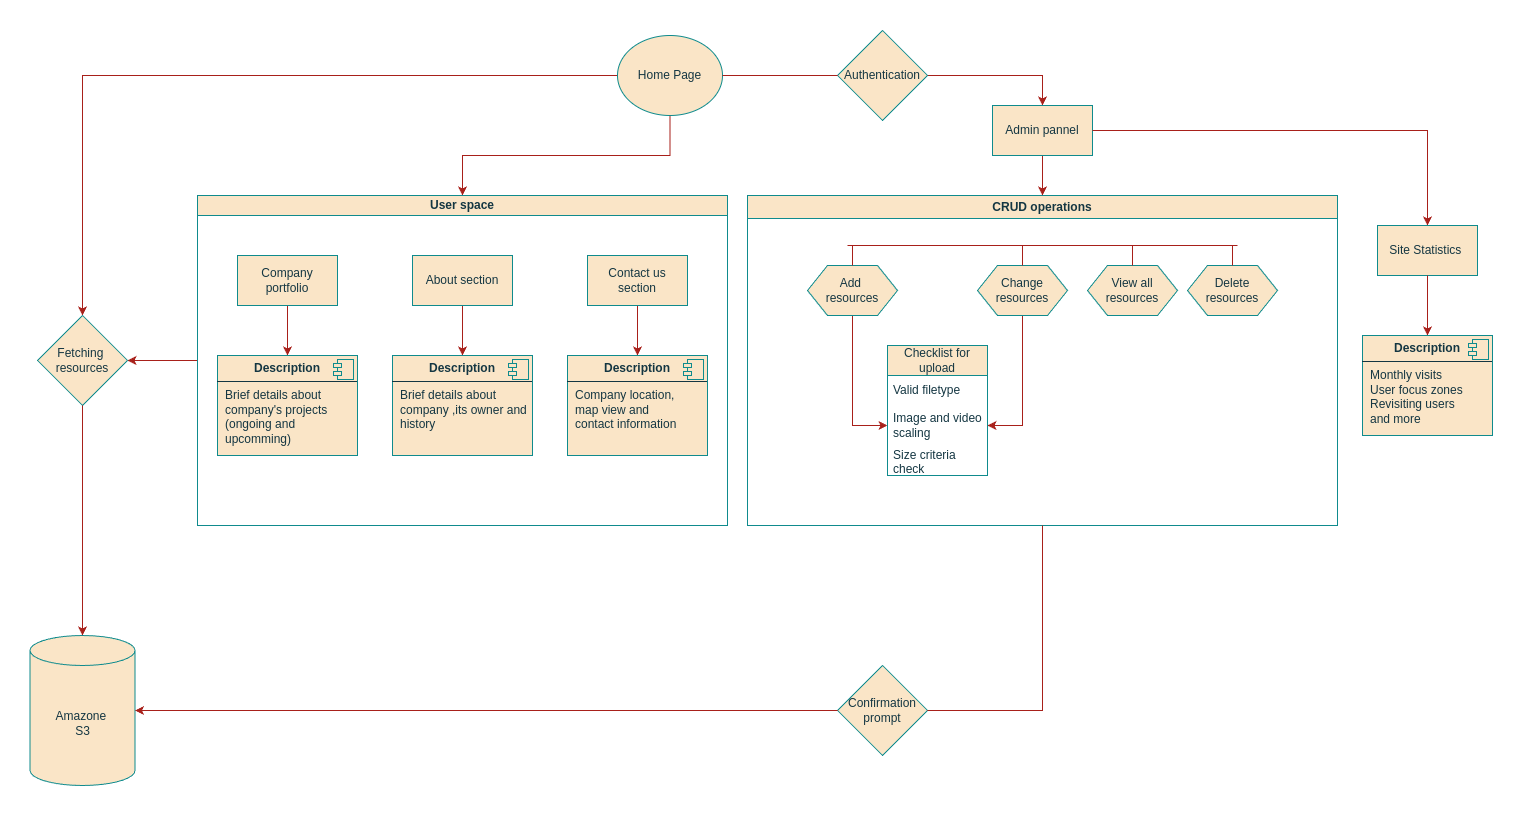

The diagram above was exported from draw.io. Its source (the exported page's mxGraphModel, read from the mxfile embedded in the PNG):
<mxGraphModel dx="2517" dy="980" grid="1" gridSize="10" guides="1" tooltips="1" connect="1" arrows="1" fold="1" page="1" pageScale="1" pageWidth="850" pageHeight="1100" math="0" shadow="0">
  <root>
    <mxCell id="0" />
    <mxCell id="1" parent="0" />
    <mxCell id="WdXDXlBaNEhTkHuOhPN1-35" style="edgeStyle=orthogonalEdgeStyle;rounded=0;orthogonalLoop=1;jettySize=auto;html=1;labelBackgroundColor=none;strokeColor=#A8201A;fontColor=default;" edge="1" parent="1" source="WdXDXlBaNEhTkHuOhPN1-1" target="WdXDXlBaNEhTkHuOhPN1-27">
      <mxGeometry relative="1" as="geometry" />
    </mxCell>
    <mxCell id="WdXDXlBaNEhTkHuOhPN1-47" style="edgeStyle=orthogonalEdgeStyle;rounded=0;orthogonalLoop=1;jettySize=auto;html=1;entryX=0.5;entryY=0;entryDx=0;entryDy=0;labelBackgroundColor=none;strokeColor=#A8201A;fontColor=default;" edge="1" parent="1" source="WdXDXlBaNEhTkHuOhPN1-1" target="WdXDXlBaNEhTkHuOhPN1-46">
      <mxGeometry relative="1" as="geometry" />
    </mxCell>
    <mxCell id="WdXDXlBaNEhTkHuOhPN1-128" style="edgeStyle=orthogonalEdgeStyle;rounded=0;orthogonalLoop=1;jettySize=auto;html=1;entryX=0.5;entryY=0;entryDx=0;entryDy=0;labelBackgroundColor=none;strokeColor=#A8201A;fontColor=default;" edge="1" parent="1" source="WdXDXlBaNEhTkHuOhPN1-129" target="WdXDXlBaNEhTkHuOhPN1-38">
      <mxGeometry relative="1" as="geometry" />
    </mxCell>
    <mxCell id="WdXDXlBaNEhTkHuOhPN1-1" value="Home Page" style="ellipse;whiteSpace=wrap;html=1;fillColor=#FAE5C7;strokeColor=#0F8B8D;labelBackgroundColor=none;fontColor=#143642;rounded=0;" vertex="1" parent="1">
      <mxGeometry x="490" y="20" width="105" height="80" as="geometry" />
    </mxCell>
    <mxCell id="WdXDXlBaNEhTkHuOhPN1-3" value="Amazone&amp;nbsp;&lt;div&gt;S3&lt;/div&gt;" style="shape=cylinder3;whiteSpace=wrap;html=1;boundedLbl=1;backgroundOutline=1;size=15;labelBackgroundColor=none;fillColor=#FAE5C7;strokeColor=#0F8B8D;fontColor=#143642;rounded=0;" vertex="1" parent="1">
      <mxGeometry x="-97.5" y="620" width="105" height="150" as="geometry" />
    </mxCell>
    <mxCell id="WdXDXlBaNEhTkHuOhPN1-50" style="edgeStyle=orthogonalEdgeStyle;rounded=0;orthogonalLoop=1;jettySize=auto;html=1;labelBackgroundColor=none;strokeColor=#A8201A;fontColor=default;" edge="1" parent="1" source="WdXDXlBaNEhTkHuOhPN1-27" target="WdXDXlBaNEhTkHuOhPN1-46">
      <mxGeometry relative="1" as="geometry" />
    </mxCell>
    <mxCell id="WdXDXlBaNEhTkHuOhPN1-27" value="User space" style="swimlane;whiteSpace=wrap;html=1;startSize=20;labelBackgroundColor=none;fillColor=#FAE5C7;strokeColor=#0F8B8D;fontColor=#143642;rounded=0;" vertex="1" parent="1">
      <mxGeometry x="70" y="180" width="530" height="330" as="geometry" />
    </mxCell>
    <mxCell id="WdXDXlBaNEhTkHuOhPN1-82" value="" style="edgeStyle=orthogonalEdgeStyle;rounded=0;orthogonalLoop=1;jettySize=auto;html=1;labelBackgroundColor=none;strokeColor=#A8201A;fontColor=default;" edge="1" parent="WdXDXlBaNEhTkHuOhPN1-27" source="WdXDXlBaNEhTkHuOhPN1-29" target="WdXDXlBaNEhTkHuOhPN1-79">
      <mxGeometry relative="1" as="geometry" />
    </mxCell>
    <mxCell id="WdXDXlBaNEhTkHuOhPN1-29" value="Company&lt;div&gt;portfolio&lt;/div&gt;" style="rounded=0;whiteSpace=wrap;html=1;labelBackgroundColor=none;fillColor=#FAE5C7;strokeColor=#0F8B8D;fontColor=#143642;" vertex="1" parent="WdXDXlBaNEhTkHuOhPN1-27">
      <mxGeometry x="40" y="60" width="100" height="50" as="geometry" />
    </mxCell>
    <mxCell id="WdXDXlBaNEhTkHuOhPN1-78" style="edgeStyle=orthogonalEdgeStyle;rounded=0;orthogonalLoop=1;jettySize=auto;html=1;labelBackgroundColor=none;strokeColor=#A8201A;fontColor=default;" edge="1" parent="WdXDXlBaNEhTkHuOhPN1-27" source="WdXDXlBaNEhTkHuOhPN1-33" target="WdXDXlBaNEhTkHuOhPN1-69">
      <mxGeometry relative="1" as="geometry" />
    </mxCell>
    <mxCell id="WdXDXlBaNEhTkHuOhPN1-33" value="About section" style="rounded=0;whiteSpace=wrap;html=1;labelBackgroundColor=none;fillColor=#FAE5C7;strokeColor=#0F8B8D;fontColor=#143642;" vertex="1" parent="WdXDXlBaNEhTkHuOhPN1-27">
      <mxGeometry x="215" y="60" width="100" height="50" as="geometry" />
    </mxCell>
    <mxCell id="WdXDXlBaNEhTkHuOhPN1-81" value="" style="edgeStyle=orthogonalEdgeStyle;rounded=0;orthogonalLoop=1;jettySize=auto;html=1;labelBackgroundColor=none;strokeColor=#A8201A;fontColor=default;" edge="1" parent="WdXDXlBaNEhTkHuOhPN1-27" source="WdXDXlBaNEhTkHuOhPN1-34" target="WdXDXlBaNEhTkHuOhPN1-76">
      <mxGeometry relative="1" as="geometry" />
    </mxCell>
    <mxCell id="WdXDXlBaNEhTkHuOhPN1-34" value="Contact us&lt;div&gt;section&lt;/div&gt;" style="rounded=0;whiteSpace=wrap;html=1;labelBackgroundColor=none;fillColor=#FAE5C7;strokeColor=#0F8B8D;fontColor=#143642;" vertex="1" parent="WdXDXlBaNEhTkHuOhPN1-27">
      <mxGeometry x="390" y="60" width="100" height="50" as="geometry" />
    </mxCell>
    <mxCell id="WdXDXlBaNEhTkHuOhPN1-69" value="&lt;p style=&quot;margin:0px;margin-top:6px;text-align:center;&quot;&gt;&lt;b&gt;Description&lt;/b&gt;&lt;/p&gt;&lt;hr size=&quot;1&quot; style=&quot;border-style:solid;&quot;&gt;&lt;p style=&quot;margin:0px;margin-left:8px;&quot;&gt;Brief details about company ,its owner and history&lt;/p&gt;" style="align=left;overflow=fill;html=1;dropTarget=0;whiteSpace=wrap;labelBackgroundColor=none;fillColor=#FAE5C7;strokeColor=#0F8B8D;fontColor=#143642;rounded=0;" vertex="1" parent="WdXDXlBaNEhTkHuOhPN1-27">
      <mxGeometry x="195" y="160" width="140" height="100" as="geometry" />
    </mxCell>
    <mxCell id="WdXDXlBaNEhTkHuOhPN1-70" value="" style="shape=component;jettyWidth=8;jettyHeight=4;labelBackgroundColor=none;fillColor=#FAE5C7;strokeColor=#0F8B8D;fontColor=#143642;rounded=0;" vertex="1" parent="WdXDXlBaNEhTkHuOhPN1-69">
      <mxGeometry x="1" width="20" height="20" relative="1" as="geometry">
        <mxPoint x="-24" y="4" as="offset" />
      </mxGeometry>
    </mxCell>
    <mxCell id="WdXDXlBaNEhTkHuOhPN1-76" value="&lt;p style=&quot;margin:0px;margin-top:6px;text-align:center;&quot;&gt;&lt;b&gt;Description&lt;/b&gt;&lt;/p&gt;&lt;hr size=&quot;1&quot; style=&quot;border-style:solid;&quot;&gt;&lt;p style=&quot;margin:0px;margin-left:8px;&quot;&gt;Company location,&lt;/p&gt;&lt;p style=&quot;margin:0px;margin-left:8px;&quot;&gt;map view and&lt;/p&gt;&lt;p style=&quot;margin:0px;margin-left:8px;&quot;&gt;contact information&lt;/p&gt;" style="align=left;overflow=fill;html=1;dropTarget=0;whiteSpace=wrap;labelBackgroundColor=none;fillColor=#FAE5C7;strokeColor=#0F8B8D;fontColor=#143642;rounded=0;" vertex="1" parent="WdXDXlBaNEhTkHuOhPN1-27">
      <mxGeometry x="370" y="160" width="140" height="100" as="geometry" />
    </mxCell>
    <mxCell id="WdXDXlBaNEhTkHuOhPN1-77" value="" style="shape=component;jettyWidth=8;jettyHeight=4;labelBackgroundColor=none;fillColor=#FAE5C7;strokeColor=#0F8B8D;fontColor=#143642;rounded=0;" vertex="1" parent="WdXDXlBaNEhTkHuOhPN1-76">
      <mxGeometry x="1" width="20" height="20" relative="1" as="geometry">
        <mxPoint x="-24" y="4" as="offset" />
      </mxGeometry>
    </mxCell>
    <mxCell id="WdXDXlBaNEhTkHuOhPN1-79" value="&lt;p style=&quot;margin:0px;margin-top:6px;text-align:center;&quot;&gt;&lt;b&gt;Description&lt;/b&gt;&lt;/p&gt;&lt;hr size=&quot;1&quot; style=&quot;border-style:solid;&quot;&gt;&lt;p style=&quot;margin:0px;margin-left:8px;&quot;&gt;Brief details about company's projects&amp;nbsp;&lt;/p&gt;&lt;p style=&quot;margin:0px;margin-left:8px;&quot;&gt;(ongoing and upcomming)&lt;/p&gt;" style="align=left;overflow=fill;html=1;dropTarget=0;whiteSpace=wrap;labelBackgroundColor=none;fillColor=#FAE5C7;strokeColor=#0F8B8D;fontColor=#143642;rounded=0;" vertex="1" parent="WdXDXlBaNEhTkHuOhPN1-27">
      <mxGeometry x="20" y="160" width="140" height="100" as="geometry" />
    </mxCell>
    <mxCell id="WdXDXlBaNEhTkHuOhPN1-80" value="" style="shape=component;jettyWidth=8;jettyHeight=4;labelBackgroundColor=none;fillColor=#FAE5C7;strokeColor=#0F8B8D;fontColor=#143642;rounded=0;" vertex="1" parent="WdXDXlBaNEhTkHuOhPN1-79">
      <mxGeometry x="1" width="20" height="20" relative="1" as="geometry">
        <mxPoint x="-24" y="4" as="offset" />
      </mxGeometry>
    </mxCell>
    <mxCell id="WdXDXlBaNEhTkHuOhPN1-36" value="CRUD operations" style="swimlane;whiteSpace=wrap;html=1;labelBackgroundColor=none;fillColor=#FAE5C7;strokeColor=#0F8B8D;fontColor=#143642;rounded=0;" vertex="1" parent="1">
      <mxGeometry x="620" y="180" width="590" height="330" as="geometry" />
    </mxCell>
    <mxCell id="WdXDXlBaNEhTkHuOhPN1-113" style="edgeStyle=orthogonalEdgeStyle;rounded=0;orthogonalLoop=1;jettySize=auto;html=1;entryX=0;entryY=0.5;entryDx=0;entryDy=0;labelBackgroundColor=none;strokeColor=#A8201A;fontColor=default;" edge="1" parent="WdXDXlBaNEhTkHuOhPN1-36" source="WdXDXlBaNEhTkHuOhPN1-86" target="WdXDXlBaNEhTkHuOhPN1-101">
      <mxGeometry relative="1" as="geometry" />
    </mxCell>
    <mxCell id="WdXDXlBaNEhTkHuOhPN1-86" value="Add&amp;nbsp;&lt;div&gt;r&lt;span style=&quot;background-color: initial;&quot;&gt;esources&lt;/span&gt;&lt;/div&gt;" style="shape=hexagon;perimeter=hexagonPerimeter2;whiteSpace=wrap;html=1;fixedSize=1;labelBackgroundColor=none;fillColor=#FAE5C7;strokeColor=#0F8B8D;fontColor=#143642;rounded=0;" vertex="1" parent="WdXDXlBaNEhTkHuOhPN1-36">
      <mxGeometry x="60" y="70" width="90" height="50" as="geometry" />
    </mxCell>
    <mxCell id="WdXDXlBaNEhTkHuOhPN1-114" style="edgeStyle=orthogonalEdgeStyle;rounded=0;orthogonalLoop=1;jettySize=auto;html=1;entryX=1;entryY=0.5;entryDx=0;entryDy=0;labelBackgroundColor=none;strokeColor=#A8201A;fontColor=default;" edge="1" parent="WdXDXlBaNEhTkHuOhPN1-36" source="WdXDXlBaNEhTkHuOhPN1-87" target="WdXDXlBaNEhTkHuOhPN1-101">
      <mxGeometry relative="1" as="geometry" />
    </mxCell>
    <mxCell id="WdXDXlBaNEhTkHuOhPN1-87" value="Change&lt;div&gt;resources&lt;/div&gt;" style="shape=hexagon;perimeter=hexagonPerimeter2;whiteSpace=wrap;html=1;fixedSize=1;labelBackgroundColor=none;fillColor=#FAE5C7;strokeColor=#0F8B8D;fontColor=#143642;rounded=0;" vertex="1" parent="WdXDXlBaNEhTkHuOhPN1-36">
      <mxGeometry x="230" y="70" width="90" height="50" as="geometry" />
    </mxCell>
    <mxCell id="WdXDXlBaNEhTkHuOhPN1-89" value="View all resources" style="shape=hexagon;perimeter=hexagonPerimeter2;whiteSpace=wrap;html=1;fixedSize=1;labelBackgroundColor=none;fillColor=#FAE5C7;strokeColor=#0F8B8D;fontColor=#143642;rounded=0;" vertex="1" parent="WdXDXlBaNEhTkHuOhPN1-36">
      <mxGeometry x="340" y="70" width="90" height="50" as="geometry" />
    </mxCell>
    <mxCell id="WdXDXlBaNEhTkHuOhPN1-90" value="Delete resources" style="shape=hexagon;perimeter=hexagonPerimeter2;whiteSpace=wrap;html=1;fixedSize=1;labelBackgroundColor=none;fillColor=#FAE5C7;strokeColor=#0F8B8D;fontColor=#143642;rounded=0;" vertex="1" parent="WdXDXlBaNEhTkHuOhPN1-36">
      <mxGeometry x="440" y="70" width="90" height="50" as="geometry" />
    </mxCell>
    <mxCell id="WdXDXlBaNEhTkHuOhPN1-91" value="" style="endArrow=none;html=1;rounded=0;labelBackgroundColor=none;strokeColor=#A8201A;fontColor=default;" edge="1" parent="WdXDXlBaNEhTkHuOhPN1-36">
      <mxGeometry width="50" height="50" relative="1" as="geometry">
        <mxPoint x="100" y="50" as="sourcePoint" />
        <mxPoint x="490" y="50" as="targetPoint" />
      </mxGeometry>
    </mxCell>
    <mxCell id="WdXDXlBaNEhTkHuOhPN1-92" value="" style="endArrow=none;html=1;rounded=0;exitX=0.5;exitY=0;exitDx=0;exitDy=0;labelBackgroundColor=none;strokeColor=#A8201A;fontColor=default;" edge="1" parent="WdXDXlBaNEhTkHuOhPN1-36" source="WdXDXlBaNEhTkHuOhPN1-86">
      <mxGeometry width="50" height="50" relative="1" as="geometry">
        <mxPoint x="80" y="140" as="sourcePoint" />
        <mxPoint x="105" y="50" as="targetPoint" />
      </mxGeometry>
    </mxCell>
    <mxCell id="WdXDXlBaNEhTkHuOhPN1-94" value="" style="endArrow=none;html=1;rounded=0;exitX=0.5;exitY=0;exitDx=0;exitDy=0;labelBackgroundColor=none;strokeColor=#A8201A;fontColor=default;" edge="1" parent="WdXDXlBaNEhTkHuOhPN1-36" source="WdXDXlBaNEhTkHuOhPN1-90">
      <mxGeometry width="50" height="50" relative="1" as="geometry">
        <mxPoint x="150" y="140" as="sourcePoint" />
        <mxPoint x="485" y="50" as="targetPoint" />
      </mxGeometry>
    </mxCell>
    <mxCell id="WdXDXlBaNEhTkHuOhPN1-95" value="" style="endArrow=none;html=1;rounded=0;exitX=0.5;exitY=0;exitDx=0;exitDy=0;labelBackgroundColor=none;strokeColor=#A8201A;fontColor=default;" edge="1" parent="WdXDXlBaNEhTkHuOhPN1-36" source="WdXDXlBaNEhTkHuOhPN1-87">
      <mxGeometry width="50" height="50" relative="1" as="geometry">
        <mxPoint x="110" y="140" as="sourcePoint" />
        <mxPoint x="275" y="50" as="targetPoint" />
      </mxGeometry>
    </mxCell>
    <mxCell id="WdXDXlBaNEhTkHuOhPN1-96" value="" style="endArrow=none;html=1;rounded=0;exitX=0.5;exitY=0;exitDx=0;exitDy=0;labelBackgroundColor=none;strokeColor=#A8201A;fontColor=default;" edge="1" parent="WdXDXlBaNEhTkHuOhPN1-36" source="WdXDXlBaNEhTkHuOhPN1-89">
      <mxGeometry width="50" height="50" relative="1" as="geometry">
        <mxPoint x="150" y="140" as="sourcePoint" />
        <mxPoint x="385" y="50" as="targetPoint" />
      </mxGeometry>
    </mxCell>
    <mxCell id="WdXDXlBaNEhTkHuOhPN1-99" value="Checklist for upload" style="swimlane;fontStyle=0;childLayout=stackLayout;horizontal=1;startSize=30;horizontalStack=0;resizeParent=1;resizeParentMax=0;resizeLast=0;collapsible=1;marginBottom=0;whiteSpace=wrap;html=1;labelBackgroundColor=none;fillColor=#FAE5C7;strokeColor=#0F8B8D;fontColor=#143642;rounded=0;" vertex="1" parent="WdXDXlBaNEhTkHuOhPN1-36">
      <mxGeometry x="140" y="150" width="100" height="130" as="geometry" />
    </mxCell>
    <mxCell id="WdXDXlBaNEhTkHuOhPN1-100" value="Valid filetype&amp;nbsp;" style="text;strokeColor=none;fillColor=none;align=left;verticalAlign=middle;spacingLeft=4;spacingRight=4;overflow=hidden;points=[[0,0.5],[1,0.5]];portConstraint=eastwest;rotatable=0;whiteSpace=wrap;html=1;labelBackgroundColor=none;fontColor=#143642;rounded=0;" vertex="1" parent="WdXDXlBaNEhTkHuOhPN1-99">
      <mxGeometry y="30" width="100" height="30" as="geometry" />
    </mxCell>
    <mxCell id="WdXDXlBaNEhTkHuOhPN1-101" value="Image and video scaling" style="text;strokeColor=none;fillColor=none;align=left;verticalAlign=middle;spacingLeft=4;spacingRight=4;overflow=hidden;points=[[0,0.5],[1,0.5]];portConstraint=eastwest;rotatable=0;whiteSpace=wrap;html=1;labelBackgroundColor=none;fontColor=#143642;rounded=0;" vertex="1" parent="WdXDXlBaNEhTkHuOhPN1-99">
      <mxGeometry y="60" width="100" height="40" as="geometry" />
    </mxCell>
    <mxCell id="WdXDXlBaNEhTkHuOhPN1-102" value="Size criteria check" style="text;strokeColor=none;fillColor=none;align=left;verticalAlign=middle;spacingLeft=4;spacingRight=4;overflow=hidden;points=[[0,0.5],[1,0.5]];portConstraint=eastwest;rotatable=0;whiteSpace=wrap;html=1;labelBackgroundColor=none;fontColor=#143642;rounded=0;" vertex="1" parent="WdXDXlBaNEhTkHuOhPN1-99">
      <mxGeometry y="100" width="100" height="30" as="geometry" />
    </mxCell>
    <mxCell id="WdXDXlBaNEhTkHuOhPN1-46" value="Fetching&amp;nbsp;&lt;div&gt;resources&lt;/div&gt;" style="rhombus;whiteSpace=wrap;html=1;labelBackgroundColor=none;fillColor=#FAE5C7;strokeColor=#0F8B8D;fontColor=#143642;rounded=0;" vertex="1" parent="1">
      <mxGeometry x="-90" y="300" width="90" height="90" as="geometry" />
    </mxCell>
    <mxCell id="WdXDXlBaNEhTkHuOhPN1-48" style="edgeStyle=orthogonalEdgeStyle;rounded=0;orthogonalLoop=1;jettySize=auto;html=1;entryX=0.5;entryY=0;entryDx=0;entryDy=0;entryPerimeter=0;labelBackgroundColor=none;strokeColor=#A8201A;fontColor=default;" edge="1" parent="1" source="WdXDXlBaNEhTkHuOhPN1-46" target="WdXDXlBaNEhTkHuOhPN1-3">
      <mxGeometry relative="1" as="geometry" />
    </mxCell>
    <mxCell id="WdXDXlBaNEhTkHuOhPN1-51" value="Confirmation&lt;div&gt;prompt&lt;/div&gt;" style="rhombus;whiteSpace=wrap;html=1;labelBackgroundColor=none;fillColor=#FAE5C7;strokeColor=#0F8B8D;fontColor=#143642;rounded=0;" vertex="1" parent="1">
      <mxGeometry x="710" y="650" width="90" height="90" as="geometry" />
    </mxCell>
    <mxCell id="WdXDXlBaNEhTkHuOhPN1-53" style="edgeStyle=orthogonalEdgeStyle;rounded=0;orthogonalLoop=1;jettySize=auto;html=1;entryX=1;entryY=0.5;entryDx=0;entryDy=0;entryPerimeter=0;labelBackgroundColor=none;strokeColor=#A8201A;fontColor=default;" edge="1" parent="1" source="WdXDXlBaNEhTkHuOhPN1-51" target="WdXDXlBaNEhTkHuOhPN1-3">
      <mxGeometry relative="1" as="geometry" />
    </mxCell>
    <mxCell id="WdXDXlBaNEhTkHuOhPN1-125" style="edgeStyle=orthogonalEdgeStyle;rounded=0;orthogonalLoop=1;jettySize=auto;html=1;entryX=0.5;entryY=0;entryDx=0;entryDy=0;labelBackgroundColor=none;strokeColor=#A8201A;fontColor=default;" edge="1" parent="1" source="WdXDXlBaNEhTkHuOhPN1-38" target="WdXDXlBaNEhTkHuOhPN1-36">
      <mxGeometry relative="1" as="geometry" />
    </mxCell>
    <mxCell id="WdXDXlBaNEhTkHuOhPN1-38" value="Admin pannel" style="rounded=0;whiteSpace=wrap;html=1;labelBackgroundColor=none;fillColor=#FAE5C7;strokeColor=#0F8B8D;fontColor=#143642;" vertex="1" parent="1">
      <mxGeometry x="865" y="90" width="100" height="50" as="geometry" />
    </mxCell>
    <mxCell id="WdXDXlBaNEhTkHuOhPN1-118" style="edgeStyle=orthogonalEdgeStyle;rounded=0;orthogonalLoop=1;jettySize=auto;html=1;entryX=0.5;entryY=0;entryDx=0;entryDy=0;labelBackgroundColor=none;strokeColor=#A8201A;fontColor=default;" edge="1" parent="1" source="WdXDXlBaNEhTkHuOhPN1-38" target="WdXDXlBaNEhTkHuOhPN1-98">
      <mxGeometry relative="1" as="geometry" />
    </mxCell>
    <mxCell id="WdXDXlBaNEhTkHuOhPN1-98" value="Site Statistics&amp;nbsp;" style="rounded=0;whiteSpace=wrap;html=1;labelBackgroundColor=none;fillColor=#FAE5C7;strokeColor=#0F8B8D;fontColor=#143642;" vertex="1" parent="1">
      <mxGeometry x="1250" y="210" width="100" height="50" as="geometry" />
    </mxCell>
    <mxCell id="WdXDXlBaNEhTkHuOhPN1-121" value="" style="edgeStyle=orthogonalEdgeStyle;rounded=0;orthogonalLoop=1;jettySize=auto;html=1;labelBackgroundColor=none;strokeColor=#A8201A;fontColor=default;" edge="1" parent="1" source="WdXDXlBaNEhTkHuOhPN1-98" target="WdXDXlBaNEhTkHuOhPN1-119">
      <mxGeometry relative="1" as="geometry" />
    </mxCell>
    <mxCell id="WdXDXlBaNEhTkHuOhPN1-119" value="&lt;p style=&quot;margin:0px;margin-top:6px;text-align:center;&quot;&gt;&lt;b&gt;Description&lt;/b&gt;&lt;/p&gt;&lt;hr size=&quot;1&quot; style=&quot;border-style:solid;&quot;&gt;&lt;p style=&quot;margin:0px;margin-left:8px;&quot;&gt;Monthly visits&lt;/p&gt;&lt;p style=&quot;margin:0px;margin-left:8px;&quot;&gt;User focus zones&lt;/p&gt;&lt;p style=&quot;margin:0px;margin-left:8px;&quot;&gt;Revisiting users&lt;/p&gt;&lt;p style=&quot;margin:0px;margin-left:8px;&quot;&gt;and more&lt;/p&gt;" style="align=left;overflow=fill;html=1;dropTarget=0;whiteSpace=wrap;labelBackgroundColor=none;fillColor=#FAE5C7;strokeColor=#0F8B8D;fontColor=#143642;rounded=0;" vertex="1" parent="1">
      <mxGeometry x="1235" y="320" width="130" height="100" as="geometry" />
    </mxCell>
    <mxCell id="WdXDXlBaNEhTkHuOhPN1-120" value="" style="shape=component;jettyWidth=8;jettyHeight=4;labelBackgroundColor=none;fillColor=#FAE5C7;strokeColor=#0F8B8D;fontColor=#143642;rounded=0;" vertex="1" parent="WdXDXlBaNEhTkHuOhPN1-119">
      <mxGeometry x="1" width="20" height="20" relative="1" as="geometry">
        <mxPoint x="-24" y="4" as="offset" />
      </mxGeometry>
    </mxCell>
    <mxCell id="WdXDXlBaNEhTkHuOhPN1-127" value="" style="endArrow=none;html=1;rounded=0;exitX=1;exitY=0.5;exitDx=0;exitDy=0;entryX=0.5;entryY=1;entryDx=0;entryDy=0;labelBackgroundColor=none;strokeColor=#A8201A;fontColor=default;" edge="1" parent="1" source="WdXDXlBaNEhTkHuOhPN1-51" target="WdXDXlBaNEhTkHuOhPN1-36">
      <mxGeometry width="50" height="50" relative="1" as="geometry">
        <mxPoint x="610" y="550" as="sourcePoint" />
        <mxPoint x="660" y="500" as="targetPoint" />
        <Array as="points">
          <mxPoint x="915" y="695" />
        </Array>
      </mxGeometry>
    </mxCell>
    <mxCell id="WdXDXlBaNEhTkHuOhPN1-129" value="Authentication" style="rhombus;whiteSpace=wrap;html=1;labelBackgroundColor=none;fillColor=#FAE5C7;strokeColor=#0F8B8D;fontColor=#143642;rounded=0;" vertex="1" parent="1">
      <mxGeometry x="710" y="15" width="90" height="90" as="geometry" />
    </mxCell>
    <mxCell id="WdXDXlBaNEhTkHuOhPN1-131" value="" style="endArrow=none;html=1;rounded=0;exitX=1;exitY=0.5;exitDx=0;exitDy=0;entryX=0;entryY=0.5;entryDx=0;entryDy=0;labelBackgroundColor=none;strokeColor=#A8201A;fontColor=default;" edge="1" parent="1" source="WdXDXlBaNEhTkHuOhPN1-1" target="WdXDXlBaNEhTkHuOhPN1-129">
      <mxGeometry width="50" height="50" relative="1" as="geometry">
        <mxPoint x="820" y="350" as="sourcePoint" />
        <mxPoint x="870" y="300" as="targetPoint" />
      </mxGeometry>
    </mxCell>
  </root>
</mxGraphModel>